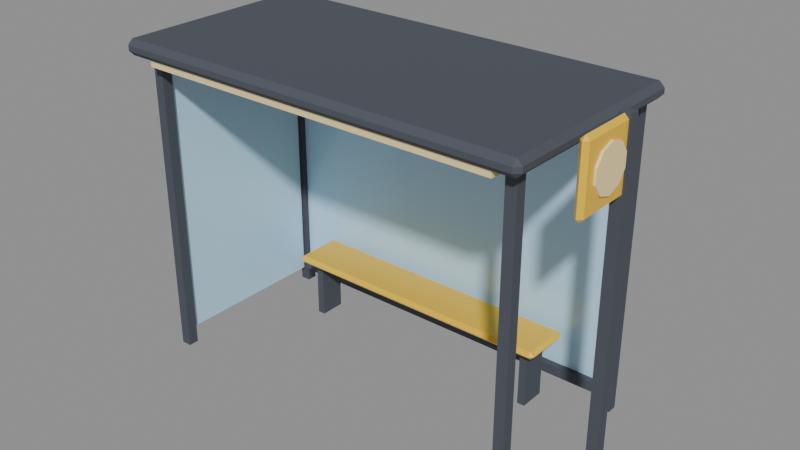 # Source: bus-stop.blend  (saved by Blender 5.3.31; exported with 4.5.12 LTS)
import bpy
from mathutils import Matrix  # noqa: F401  (used for matrix-valued properties, if any)

bpy.ops.wm.read_factory_settings(use_empty=True)
scene = bpy.context.scene
scene.name = 'Scene'

# ---- collections
col_bus_stop = bpy.data.collections.new('bus-stop'); scene.collection.children.link(col_bus_stop)

# ---- materials (node trees are filled in below, after node groups)
mat_pal_asphalt = bpy.data.materials.new('pal_asphalt')
mat_pal_asphalt.diffuse_color = (0.06848, 0.07819, 0.0999, 1.0)
mat_pal_glow = bpy.data.materials.new('pal_glow')
mat_pal_glow.diffuse_color = (1.0, 0.8148, 0.3916, 1.0)
mat_pal_glass = bpy.data.materials.new('pal_glass')
mat_pal_glass.diffuse_color = (0.521, 0.7913, 1.0, 1.0)
mat_pal_sun_yellow = bpy.data.materials.new('pal_sun_yellow')
mat_pal_sun_yellow.diffuse_color = (0.9047, 0.552, 0.02956, 1.0)

# ---- material node trees
mat_pal_asphalt.use_nodes = True; mat_pal_asphalt.node_tree.nodes.clear()
_N = mat_pal_asphalt.node_tree.nodes; _L = mat_pal_asphalt.node_tree.links
n0 = _N.new('ShaderNodeBsdfPrincipled'); n0.name = 'Principled BSDF'; n0.location = (-200, 100)
n0.inputs[0].default_value = (0.06848, 0.07819, 0.0999, 1.0)
n0.inputs[2].default_value = 0.8
n0.inputs[10].default_value = 0.005
n1 = _N.new('ShaderNodeOutputMaterial'); n1.name = 'Material Output'; n1.location = (200, 100)
_L.new(n0.outputs[0], n1.inputs[0])
n1.is_active_output = True
mat_pal_glow.use_nodes = True; mat_pal_glow.node_tree.nodes.clear()
_N = mat_pal_glow.node_tree.nodes; _L = mat_pal_glow.node_tree.links
n0 = _N.new('ShaderNodeBsdfPrincipled'); n0.name = 'Principled BSDF'; n0.location = (-200, 100)
n0.inputs[0].default_value = (1.0, 0.8148, 0.3916, 1.0)
n0.inputs[10].default_value = 0.005
n1 = _N.new('ShaderNodeOutputMaterial'); n1.name = 'Material Output'; n1.location = (200, 100)
_L.new(n0.outputs[0], n1.inputs[0])
n1.is_active_output = True
mat_pal_glass.use_nodes = True; mat_pal_glass.node_tree.nodes.clear()
_N = mat_pal_glass.node_tree.nodes; _L = mat_pal_glass.node_tree.links
n0 = _N.new('ShaderNodeBsdfPrincipled'); n0.name = 'Principled BSDF'; n0.location = (-200, 100)
n0.inputs[0].default_value = (0.521, 0.7913, 1.0, 1.0)
n0.inputs[2].default_value = 0.2
n0.inputs[10].default_value = 0.005
n1 = _N.new('ShaderNodeOutputMaterial'); n1.name = 'Material Output'; n1.location = (200, 100)
_L.new(n0.outputs[0], n1.inputs[0])
n1.is_active_output = True
mat_pal_sun_yellow.use_nodes = True; mat_pal_sun_yellow.node_tree.nodes.clear()
_N = mat_pal_sun_yellow.node_tree.nodes; _L = mat_pal_sun_yellow.node_tree.links
n0 = _N.new('ShaderNodeBsdfPrincipled'); n0.name = 'Principled BSDF'; n0.location = (-200, 100)
n0.inputs[0].default_value = (0.9047, 0.552, 0.02956, 1.0)
n0.inputs[2].default_value = 0.35
n0.inputs[10].default_value = 0.005
n1 = _N.new('ShaderNodeOutputMaterial'); n1.name = 'Material Output'; n1.location = (200, 100)
_L.new(n0.outputs[0], n1.inputs[0])
n1.is_active_output = True

# ---- meshes
me_bus_stop = bpy.data.meshes.new('bus_stop')
me_bus_stop.from_pydata([(-1.5, -0.65, 0.0), (-1.42, -0.65, 0.0), (-1.5, -0.57, 0.0), (-1.42, -0.57, 0.0), (-1.5, -0.65, 2.33), (-1.42, -0.65, 2.33), (-1.5, -0.57, 2.33), (-1.42, -0.57, 2.33), (-1.5, 0.67, 0.0), (-1.42, 0.67, 0.0), (-1.5, 0.75, 0.0), (-1.42, 0.75, 0.0), (-1.5, 0.67, 2.33), (-1.42, 0.67, 2.33), (-1.5, 0.75, 2.33), (-1.42, 0.75, 2.33), (1.42, -0.65, 0.0), (1.5, -0.65, 0.0), (1.42, -0.57, 0.0), (1.5, -0.57, 0.0), (1.42, -0.65, 2.33), (1.5, -0.65, 2.33), (1.42, -0.57, 2.33), (1.5, -0.57, 2.33), (1.42, 0.67, 0.0), (1.5, 0.67, 0.0), (1.42, 0.75, 0.0), (1.5, 0.75, 0.0), (1.42, 0.67, 2.33), (1.5, 0.67, 2.33), (1.42, 0.75, 2.33), (1.5, 0.75, 2.33), (1.4, -0.63, 2.33), (-1.4, -0.63, 2.33), (1.4, -0.75, 2.33), (-1.4, -0.75, 2.33), (1.4, -0.63, 2.28), (-1.4, -0.63, 2.28), (1.4, -0.75, 2.28), (-1.4, -0.75, 2.28), (-1.56, -0.8, 2.37), (-1.6, -0.76, 2.37), (-1.56, -0.76, 2.33), (1.56, -0.8, 2.37), (1.56, -0.76, 2.33), (1.6, -0.76, 2.37), (-1.6, 0.76, 2.37), (-1.56, 0.8, 2.37), (-1.56, 0.76, 2.33), (1.56, 0.8, 2.37), (1.6, 0.76, 2.37), (1.56, 0.76, 2.33), (-1.6, -0.76, 2.41), (-1.56, -0.8, 2.41), (-1.56, -0.76, 2.45), (1.56, -0.8, 2.41), (1.6, -0.76, 2.41), (1.56, -0.76, 2.45), (-1.6, 0.76, 2.41), (-1.56, 0.76, 2.45), (-1.56, 0.8, 2.41), (1.6, 0.76, 2.41), (1.56, 0.8, 2.41), (1.56, 0.76, 2.45), (-1.42, 0.7, 0.12), (1.42, 0.7, 0.12), (-1.42, 0.74, 0.12), (1.42, 0.74, 0.12), (-1.42, 0.7, 2.25), (1.42, 0.7, 2.25), (-1.42, 0.74, 2.25), (1.42, 0.74, 2.25), (-1.49, -0.55, 0.12), (-1.45, -0.55, 0.12), (-1.49, 0.65, 0.12), (-1.45, 0.65, 0.12), (-1.49, -0.55, 2.25), (-1.45, -0.55, 2.25), (-1.49, 0.65, 2.25), (-1.45, 0.65, 2.25), (-1.42, 0.65, 0.12), (1.42, 0.65, 0.12), (-1.42, 0.65, 0.2), (1.42, 0.65, 0.2), (-1.42, 0.7, 0.2), (1.42, 0.7, 0.2), (-0.94, 0.55, 0.46), (-1.0, 0.55, 0.46), (-0.94, 0.35, 0.46), (-1.0, 0.35, 0.46), (-0.94, 0.55, 0.0), (-1.0, 0.55, 0.0), (-0.94, 0.35, 0.0), (-1.0, 0.35, 0.0), (-1.07, 0.28, 0.46), (1.07, 0.28, 0.46), (-1.07, 0.62, 0.46), (1.07, 0.62, 0.46), (-1.1, 0.28, 0.49), (-1.07, 0.25, 0.49), (-1.07, 0.28, 0.52), (1.07, 0.25, 0.49), (1.1, 0.28, 0.49), (1.07, 0.28, 0.52), (-1.1, 0.62, 0.49), (-1.07, 0.62, 0.52), (-1.07, 0.65, 0.49), (1.1, 0.62, 0.49), (1.07, 0.65, 0.49), (1.07, 0.62, 0.52), (0.94, 0.35, 0.0), (1.0, 0.35, 0.0), (0.94, 0.55, 0.0), (1.0, 0.55, 0.0), (0.94, 0.35, 0.46), (1.0, 0.35, 0.46), (0.94, 0.55, 0.46), (1.0, 0.55, 0.46), (1.81, -0.2, 0.0), (1.89, -0.2, 0.0), (1.81, -0.12, 0.0), (1.89, -0.12, 0.0), (1.81, -0.2, 2.6), (1.89, -0.2, 2.6), (1.81, -0.12, 2.6), (1.89, -0.12, 2.6), (1.88, -0.37, 2.19), (1.88, -0.464, 2.221), (1.88, -0.5222, 2.301), (1.88, -0.5222, 2.399), (1.88, -0.464, 2.479), (1.88, -0.37, 2.51), (1.88, -0.276, 2.479), (1.88, -0.2178, 2.399), (1.85, -0.62, 2.13), (1.82, -0.59, 2.13), (1.85, -0.59, 2.1), (1.88, -0.59, 2.13), (1.82, -0.15, 2.13), (1.85, -0.12, 2.13), (1.85, -0.15, 2.1), (1.88, -0.15, 2.13), (1.82, -0.59, 2.57), (1.85, -0.62, 2.57), (1.85, -0.59, 2.6), (1.88, -0.59, 2.57), (1.82, -0.15, 2.57), (1.85, -0.15, 2.6), (1.85, -0.12, 2.57), (1.88, -0.15, 2.57), (1.88, -0.276, 2.221), (1.88, -0.2178, 2.301), (1.895, -0.2178, 2.399), (1.895, -0.276, 2.479), (1.895, -0.37, 2.51), (1.895, -0.464, 2.479), (1.895, -0.5222, 2.399), (1.895, -0.5222, 2.301), (1.895, -0.464, 2.221), (1.895, -0.37, 2.19), (1.895, -0.276, 2.221), (1.895, -0.2178, 2.301), (1.805, -0.2178, 2.399), (1.805, -0.276, 2.479), (1.805, -0.37, 2.51), (1.805, -0.464, 2.479), (1.805, -0.5222, 2.399), (1.805, -0.5222, 2.301), (1.805, -0.464, 2.221), (1.805, -0.37, 2.19), (1.805, -0.276, 2.221), (1.805, -0.2178, 2.301), (1.82, -0.2178, 2.399), (1.82, -0.276, 2.479), (1.82, -0.37, 2.51), (1.82, -0.464, 2.479), (1.82, -0.5222, 2.399), (1.82, -0.5222, 2.301), (1.82, -0.464, 2.221), (1.82, -0.37, 2.19), (1.82, -0.276, 2.221), (1.82, -0.2178, 2.301)], [], [(0, 2, 3, 1), (4, 5, 7, 6), (0, 1, 5, 4), (2, 6, 7, 3), (0, 4, 6, 2), (1, 3, 7, 5), (8, 10, 11, 9), (12, 13, 15, 14), (8, 9, 13, 12), (10, 14, 15, 11), (8, 12, 14, 10), (9, 11, 15, 13), (16, 18, 19, 17), (20, 21, 23, 22), (16, 17, 21, 20), (18, 22, 23, 19), (16, 20, 22, 18), (17, 19, 23, 21), (24, 26, 27, 25), (28, 29, 31, 30), (24, 25, 29, 28), (26, 30, 31, 27), (24, 28, 30, 26), (25, 27, 31, 29), (38, 36, 32, 34), (37, 33, 32, 36), (39, 38, 34, 35), (35, 34, 32, 33), (39, 37, 36, 38), (39, 35, 33, 37), (40, 41, 42), (43, 44, 45), (46, 47, 48), (49, 50, 51), (52, 53, 54), (55, 56, 57), (58, 59, 60), (61, 62, 63), (43, 40, 42, 44), (41, 46, 48, 42), (47, 49, 51, 48), (50, 45, 44, 51), (58, 52, 54, 59), (53, 55, 57, 54), (56, 61, 63, 57), (62, 60, 59, 63), (52, 41, 40, 53), (45, 56, 55, 43), (46, 58, 60, 47), (61, 50, 49, 62), (40, 43, 55, 53), (42, 48, 51, 44), (41, 52, 58, 46), (45, 50, 61, 56), (47, 60, 62, 49), (54, 57, 63, 59), (64, 66, 67, 65), (68, 69, 71, 70), (64, 65, 69, 68), (66, 70, 71, 67), (64, 68, 70, 66), (65, 67, 71, 69), (72, 74, 75, 73), (76, 77, 79, 78), (72, 73, 77, 76), (74, 78, 79, 75), (72, 76, 78, 74), (73, 75, 79, 77), (80, 64, 65, 81), (82, 83, 85, 84), (80, 81, 83, 82), (64, 84, 85, 65), (80, 82, 84, 64), (81, 65, 85, 83), (92, 90, 86, 88), (91, 87, 86, 90), (93, 92, 88, 89), (89, 88, 86, 87), (93, 91, 90, 92), (93, 89, 87, 91), (99, 98, 94), (101, 95, 102), (104, 106, 96), (108, 107, 97), (98, 99, 100), (101, 102, 103), (104, 105, 106), (107, 108, 109), (101, 99, 94, 95), (98, 104, 96, 94), (106, 108, 97, 96), (107, 102, 95, 97), (104, 98, 100, 105), (99, 101, 103, 100), (102, 107, 109, 103), (108, 106, 105, 109), (94, 96, 97, 95), (100, 103, 109, 105), (110, 112, 113, 111), (114, 115, 117, 116), (110, 111, 115, 114), (112, 116, 117, 113), (110, 114, 116, 112), (111, 113, 117, 115), (118, 120, 121, 119), (122, 123, 125, 124), (118, 119, 123, 122), (120, 124, 125, 121), (118, 122, 124, 120), (119, 121, 125, 123), (133, 132, 153, 152), (151, 150, 126, 127, 128, 129, 130, 131, 132, 133), (130, 129, 156, 155), (131, 130, 155, 154), (132, 131, 154, 153), (152, 153, 154, 155, 156, 157, 158, 159, 160, 161), (134, 135, 136), (134, 136, 137), (138, 139, 140), (139, 141, 140), (142, 143, 144), (143, 145, 144), (146, 147, 148), (149, 148, 147), (135, 138, 140, 136), (141, 137, 136, 140), (146, 142, 144, 147), (145, 149, 147, 144), (142, 135, 134, 143), (137, 145, 143, 134), (138, 146, 148, 139), (149, 141, 139, 148), (135, 142, 146, 138), (137, 141, 149, 145), (129, 128, 157, 156), (128, 127, 158, 157), (127, 126, 159, 158), (126, 150, 160, 159), (150, 151, 161, 160), (151, 133, 152, 161), (171, 170, 169, 168, 167, 166, 165, 164, 163, 162), (172, 173, 174, 175, 176, 177, 178, 179, 180, 181), (162, 163, 173, 172), (163, 164, 174, 173), (164, 165, 175, 174), (165, 166, 176, 175), (166, 167, 177, 176), (167, 168, 178, 177), (168, 169, 179, 178), (169, 170, 180, 179), (170, 171, 181, 180), (171, 162, 172, 181)])
me_bus_stop.polygons.foreach_set('material_index', [0, 0, 0, 0, 0, 0, 0, 0, 0, 0, 0, 0, 0, 0, 0, 0, 0, 0, 0, 0, 0, 0, 0, 0, 1, 1, 1, 1, 1, 1, 0, 0, 0, 0, 0, 0, 0, 0, 0, 0, 0, 0, 0, 0, 0, 0, 0, 0, 0, 0, 0, 0, 0, 0, 0, 0, 2, 2, 2, 2, 2, 2, 2, 2, 2, 2, 2, 2, 0, 0, 0, 0, 0, 0, 0, 0, 0, 0, 0, 0, 3, 3, 3, 3, 3, 3, 3, 3, 3, 3, 3, 3, 3, 3, 3, 3, 3, 3, 0, 0, 0, 0, 0, 0, 0, 0, 0, 0, 0, 0, 1, 1, 1, 1, 1, 1, 3, 3, 3, 3, 3, 3, 3, 3, 3, 3, 3, 3, 3, 3, 3, 3, 3, 3, 1, 1, 1, 1, 1, 1, 1, 1, 1, 1, 1, 1, 1, 1, 1, 1, 1, 1])
me_bus_stop.materials.append(mat_pal_asphalt)
me_bus_stop.materials.append(mat_pal_glow)
me_bus_stop.materials.append(mat_pal_glass)
me_bus_stop.materials.append(mat_pal_sun_yellow)
me_bus_stop.update()

# ---- objects
ob_bus_stop = bpy.data.objects.new('bus_stop', me_bus_stop)
ob_seat_1 = bpy.data.objects.new('seat_1', None)
ob_seat_2 = bpy.data.objects.new('seat_2', None)
ob_queue_start = bpy.data.objects.new('queue_start', None)

# ---- transforms, parenting, visibility, modifiers, constraints
ob_bus_stop.location = (0.0, 0.0, 0.0)
ob_seat_1.location = (-0.55, 0.45, 0.0)
ob_seat_1.empty_display_size = 0.4
ob_seat_2.location = (0.55, 0.45, 0.0)
ob_seat_2.empty_display_size = 0.4
ob_queue_start.location = (1.25, -1.2, 0.0)
ob_queue_start.empty_display_size = 0.4

# ---- collection membership
col_bus_stop.objects.link(ob_bus_stop)
col_bus_stop.objects.link(ob_seat_1)
col_bus_stop.objects.link(ob_seat_2)
col_bus_stop.objects.link(ob_queue_start)

# ---- scene / render settings (as saved in the file)
scene.frame_start = 1; scene.frame_end = 250; scene.frame_set(1)
scene.render.engine = 'BLENDER_EEVEE_NEXT'
scene.render.bake_bias = 0.0
scene.render.bake_samples = 0
scene.render.compositor_device = 'GPU'
scene.eevee.use_volume_custom_range = False
scene.eevee.fast_gi_thickness_near = 0.1
scene.eevee.fast_gi_thickness_far = 0.0
scene.eevee.ray_tracing_options.screen_trace_thickness = 0.1
bpy.context.view_layer.update()

# ---- added for rendering (the .blend has no active camera and no usable light): camera, sun + grey world if the file has none
cam_auto = bpy.data.cameras.new('AutoCamera')
cam_auto.lens = 50.0
cam_auto.sensor_width = 36.0
cam_auto.clip_end = 1000.0
ob_auto_camera = bpy.data.objects.new('AutoCamera', cam_auto)
scene.collection.objects.link(ob_auto_camera)
ob_auto_camera.location = (4.44108, -5.1523, 4.73487)
ob_auto_camera.rotation_euler = (1.09748, -7.21219e-08, 0.694738)
scene.camera = ob_auto_camera
light_auto_sun = bpy.data.lights.new('AutoSun', 'SUN')
light_auto_sun.energy = 3.0
light_auto_sun.angle = 0.0523599
ob_auto_sun = bpy.data.objects.new('AutoSun', light_auto_sun)
scene.collection.objects.link(ob_auto_sun)
ob_auto_sun.rotation_euler = (0.872665, 0.174533, 0.523599)
if scene.world is None:
    world_auto = bpy.data.worlds.new('AutoWorld')
    world_auto.color = (0.3, 0.3, 0.3)
    scene.world = world_auto
bpy.context.view_layer.update()
